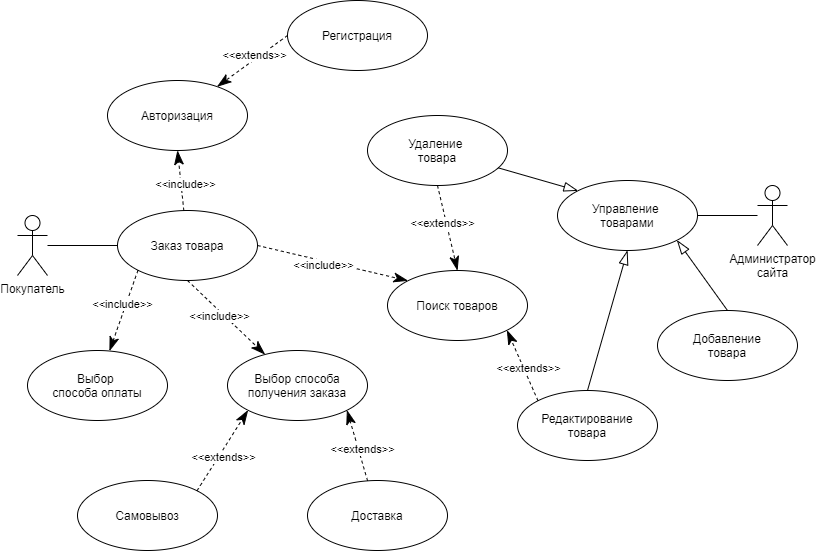

The diagram above was exported from draw.io. Its source (the exported page's mxGraphModel, read from the mxfile embedded in the PNG):
<mxGraphModel dx="1182" dy="765" grid="1" gridSize="10" guides="1" tooltips="1" connect="1" arrows="1" fold="1" page="1" pageScale="1" pageWidth="827" pageHeight="1169" math="0" shadow="0">
  <root>
    <mxCell id="0" />
    <mxCell id="1" parent="0" />
    <mxCell id="5YpxJ1PxDgQLc6D0vK-p-31" style="edgeStyle=orthogonalEdgeStyle;rounded=0;orthogonalLoop=1;jettySize=auto;html=1;entryX=0;entryY=0.5;entryDx=0;entryDy=0;endArrow=none;endFill=0;" edge="1" parent="1" source="5YpxJ1PxDgQLc6D0vK-p-1" target="5YpxJ1PxDgQLc6D0vK-p-3">
      <mxGeometry relative="1" as="geometry" />
    </mxCell>
    <mxCell id="5YpxJ1PxDgQLc6D0vK-p-1" value="Покупатель" style="shape=umlActor;verticalLabelPosition=bottom;verticalAlign=top;html=1;" vertex="1" parent="1">
      <mxGeometry x="20" y="265" width="30" height="60" as="geometry" />
    </mxCell>
    <mxCell id="5YpxJ1PxDgQLc6D0vK-p-3" value="Заказ товара" style="ellipse;whiteSpace=wrap;html=1;" vertex="1" parent="1">
      <mxGeometry x="120" y="260" width="140" height="70" as="geometry" />
    </mxCell>
    <mxCell id="5YpxJ1PxDgQLc6D0vK-p-33" value="" style="edgeStyle=orthogonalEdgeStyle;rounded=0;orthogonalLoop=1;jettySize=auto;html=1;endArrow=none;endFill=0;" edge="1" parent="1" source="5YpxJ1PxDgQLc6D0vK-p-4" target="5YpxJ1PxDgQLc6D0vK-p-5">
      <mxGeometry relative="1" as="geometry" />
    </mxCell>
    <mxCell id="5YpxJ1PxDgQLc6D0vK-p-4" value="Администратор&lt;br&gt;сайта" style="shape=umlActor;verticalLabelPosition=bottom;verticalAlign=top;html=1;" vertex="1" parent="1">
      <mxGeometry x="760" y="235" width="30" height="60" as="geometry" />
    </mxCell>
    <mxCell id="5YpxJ1PxDgQLc6D0vK-p-5" value="Управление &lt;br&gt;товарами" style="ellipse;whiteSpace=wrap;html=1;" vertex="1" parent="1">
      <mxGeometry x="560" y="230" width="140" height="70" as="geometry" />
    </mxCell>
    <mxCell id="5YpxJ1PxDgQLc6D0vK-p-8" value="Выбор &lt;br&gt;способа оплаты" style="ellipse;whiteSpace=wrap;html=1;" vertex="1" parent="1">
      <mxGeometry x="30" y="400" width="140" height="70" as="geometry" />
    </mxCell>
    <mxCell id="5YpxJ1PxDgQLc6D0vK-p-9" value="Поиск товаров" style="ellipse;whiteSpace=wrap;html=1;" vertex="1" parent="1">
      <mxGeometry x="390" y="320" width="140" height="70" as="geometry" />
    </mxCell>
    <mxCell id="5YpxJ1PxDgQLc6D0vK-p-10" value="Добавление&lt;br&gt;товара" style="ellipse;whiteSpace=wrap;html=1;" vertex="1" parent="1">
      <mxGeometry x="660" y="360" width="140" height="70" as="geometry" />
    </mxCell>
    <mxCell id="5YpxJ1PxDgQLc6D0vK-p-11" value="Редактирование&lt;br&gt;товара" style="ellipse;whiteSpace=wrap;html=1;" vertex="1" parent="1">
      <mxGeometry x="520" y="440" width="140" height="70" as="geometry" />
    </mxCell>
    <mxCell id="5YpxJ1PxDgQLc6D0vK-p-12" value="Удаление &lt;br&gt;товара" style="ellipse;whiteSpace=wrap;html=1;" vertex="1" parent="1">
      <mxGeometry x="370" y="165" width="140" height="70" as="geometry" />
    </mxCell>
    <mxCell id="5YpxJ1PxDgQLc6D0vK-p-13" value="Авторизация" style="ellipse;whiteSpace=wrap;html=1;" vertex="1" parent="1">
      <mxGeometry x="110" y="130" width="140" height="70" as="geometry" />
    </mxCell>
    <mxCell id="5YpxJ1PxDgQLc6D0vK-p-14" value="Регистрация" style="ellipse;whiteSpace=wrap;html=1;" vertex="1" parent="1">
      <mxGeometry x="290" y="50" width="140" height="70" as="geometry" />
    </mxCell>
    <mxCell id="5YpxJ1PxDgQLc6D0vK-p-18" value="" style="endArrow=classicThin;dashed=1;endFill=1;endSize=12;html=1;entryX=0.5;entryY=1;entryDx=0;entryDy=0;" edge="1" parent="1" source="5YpxJ1PxDgQLc6D0vK-p-3" target="5YpxJ1PxDgQLc6D0vK-p-13">
      <mxGeometry width="160" relative="1" as="geometry">
        <mxPoint x="190" y="260" as="sourcePoint" />
        <mxPoint x="300" y="170" as="targetPoint" />
      </mxGeometry>
    </mxCell>
    <mxCell id="5YpxJ1PxDgQLc6D0vK-p-19" value="&amp;lt;&amp;lt;include&amp;gt;&amp;gt;" style="edgeLabel;html=1;align=center;verticalAlign=middle;resizable=0;points=[];" vertex="1" connectable="0" parent="5YpxJ1PxDgQLc6D0vK-p-18">
      <mxGeometry x="-0.125" y="-4" relative="1" as="geometry">
        <mxPoint as="offset" />
      </mxGeometry>
    </mxCell>
    <mxCell id="5YpxJ1PxDgQLc6D0vK-p-20" value="" style="endArrow=classicThin;dashed=1;endFill=1;endSize=12;html=1;exitX=0;exitY=1;exitDx=0;exitDy=0;" edge="1" parent="1" source="5YpxJ1PxDgQLc6D0vK-p-3" target="5YpxJ1PxDgQLc6D0vK-p-8">
      <mxGeometry width="160" relative="1" as="geometry">
        <mxPoint x="170" y="430" as="sourcePoint" />
        <mxPoint x="190" y="340" as="targetPoint" />
      </mxGeometry>
    </mxCell>
    <mxCell id="5YpxJ1PxDgQLc6D0vK-p-21" value="&amp;lt;&amp;lt;include&amp;gt;&amp;gt;" style="edgeLabel;html=1;align=center;verticalAlign=middle;resizable=0;points=[];" vertex="1" connectable="0" parent="5YpxJ1PxDgQLc6D0vK-p-20">
      <mxGeometry x="-0.125" y="-4" relative="1" as="geometry">
        <mxPoint as="offset" />
      </mxGeometry>
    </mxCell>
    <mxCell id="5YpxJ1PxDgQLc6D0vK-p-22" value="" style="endArrow=classicThin;dashed=1;endFill=1;endSize=12;html=1;entryX=0;entryY=0;entryDx=0;entryDy=0;exitX=1;exitY=0.5;exitDx=0;exitDy=0;" edge="1" parent="1" source="5YpxJ1PxDgQLc6D0vK-p-3" target="5YpxJ1PxDgQLc6D0vK-p-9">
      <mxGeometry width="160" relative="1" as="geometry">
        <mxPoint x="260" y="300" as="sourcePoint" />
        <mxPoint x="199.49747468305827" y="380.25126265847075" as="targetPoint" />
      </mxGeometry>
    </mxCell>
    <mxCell id="5YpxJ1PxDgQLc6D0vK-p-23" value="&amp;lt;&amp;lt;include&amp;gt;&amp;gt;" style="edgeLabel;html=1;align=center;verticalAlign=middle;resizable=0;points=[];" vertex="1" connectable="0" parent="5YpxJ1PxDgQLc6D0vK-p-22">
      <mxGeometry x="-0.125" y="-4" relative="1" as="geometry">
        <mxPoint as="offset" />
      </mxGeometry>
    </mxCell>
    <mxCell id="5YpxJ1PxDgQLc6D0vK-p-25" value="" style="endArrow=classicThin;dashed=1;endFill=1;endSize=12;html=1;entryX=0.5;entryY=0;entryDx=0;entryDy=0;exitX=0.5;exitY=1;exitDx=0;exitDy=0;" edge="1" parent="1" source="5YpxJ1PxDgQLc6D0vK-p-12" target="5YpxJ1PxDgQLc6D0vK-p-9">
      <mxGeometry width="160" relative="1" as="geometry">
        <mxPoint x="239.99747468305827" y="549.9987373415292" as="sourcePoint" />
        <mxPoint x="341.0025253169417" y="600.5012626584708" as="targetPoint" />
      </mxGeometry>
    </mxCell>
    <mxCell id="5YpxJ1PxDgQLc6D0vK-p-26" value="&amp;lt;&amp;lt;extends&amp;gt;&amp;gt;" style="edgeLabel;html=1;align=center;verticalAlign=middle;resizable=0;points=[];" vertex="1" connectable="0" parent="5YpxJ1PxDgQLc6D0vK-p-25">
      <mxGeometry x="-0.125" y="-4" relative="1" as="geometry">
        <mxPoint as="offset" />
      </mxGeometry>
    </mxCell>
    <mxCell id="5YpxJ1PxDgQLc6D0vK-p-27" value="" style="endArrow=classicThin;dashed=1;endFill=1;endSize=12;html=1;entryX=1;entryY=1;entryDx=0;entryDy=0;exitX=0;exitY=0;exitDx=0;exitDy=0;" edge="1" parent="1" source="5YpxJ1PxDgQLc6D0vK-p-11" target="5YpxJ1PxDgQLc6D0vK-p-9">
      <mxGeometry width="160" relative="1" as="geometry">
        <mxPoint x="454.99" y="420" as="sourcePoint" />
        <mxPoint x="425.01" y="522.03" as="targetPoint" />
      </mxGeometry>
    </mxCell>
    <mxCell id="5YpxJ1PxDgQLc6D0vK-p-28" value="&amp;lt;&amp;lt;extends&amp;gt;&amp;gt;" style="edgeLabel;html=1;align=center;verticalAlign=middle;resizable=0;points=[];" vertex="1" connectable="0" parent="5YpxJ1PxDgQLc6D0vK-p-27">
      <mxGeometry x="-0.125" y="-4" relative="1" as="geometry">
        <mxPoint as="offset" />
      </mxGeometry>
    </mxCell>
    <mxCell id="5YpxJ1PxDgQLc6D0vK-p-29" value="" style="endArrow=classicThin;dashed=1;endFill=1;endSize=12;html=1;exitX=0;exitY=0.5;exitDx=0;exitDy=0;" edge="1" parent="1" source="5YpxJ1PxDgQLc6D0vK-p-14" target="5YpxJ1PxDgQLc6D0vK-p-13">
      <mxGeometry width="160" relative="1" as="geometry">
        <mxPoint x="210" y="135" as="sourcePoint" />
        <mxPoint x="300" y="180" as="targetPoint" />
      </mxGeometry>
    </mxCell>
    <mxCell id="5YpxJ1PxDgQLc6D0vK-p-30" value="&amp;lt;&amp;lt;extends&amp;gt;&amp;gt;" style="edgeLabel;html=1;align=center;verticalAlign=middle;resizable=0;points=[];" vertex="1" connectable="0" parent="5YpxJ1PxDgQLc6D0vK-p-29">
      <mxGeometry x="-0.125" y="-4" relative="1" as="geometry">
        <mxPoint as="offset" />
      </mxGeometry>
    </mxCell>
    <mxCell id="5YpxJ1PxDgQLc6D0vK-p-34" value="Выбор способа получения заказа" style="ellipse;whiteSpace=wrap;html=1;" vertex="1" parent="1">
      <mxGeometry x="230" y="400" width="140" height="70" as="geometry" />
    </mxCell>
    <mxCell id="5YpxJ1PxDgQLc6D0vK-p-35" value="" style="endArrow=classicThin;dashed=1;endFill=1;endSize=12;html=1;exitX=0.5;exitY=1;exitDx=0;exitDy=0;" edge="1" parent="1" source="5YpxJ1PxDgQLc6D0vK-p-3" target="5YpxJ1PxDgQLc6D0vK-p-34">
      <mxGeometry width="160" relative="1" as="geometry">
        <mxPoint x="199.99747468305827" y="359.49873734152925" as="sourcePoint" />
        <mxPoint x="311.0025253169417" y="380.00126265847075" as="targetPoint" />
      </mxGeometry>
    </mxCell>
    <mxCell id="5YpxJ1PxDgQLc6D0vK-p-36" value="&amp;lt;&amp;lt;include&amp;gt;&amp;gt;" style="edgeLabel;html=1;align=center;verticalAlign=middle;resizable=0;points=[];" vertex="1" connectable="0" parent="5YpxJ1PxDgQLc6D0vK-p-35">
      <mxGeometry x="-0.125" y="-4" relative="1" as="geometry">
        <mxPoint as="offset" />
      </mxGeometry>
    </mxCell>
    <mxCell id="5YpxJ1PxDgQLc6D0vK-p-37" value="Самовывоз" style="ellipse;whiteSpace=wrap;html=1;" vertex="1" parent="1">
      <mxGeometry x="80" y="530" width="140" height="70" as="geometry" />
    </mxCell>
    <mxCell id="5YpxJ1PxDgQLc6D0vK-p-38" value="Доставка" style="ellipse;whiteSpace=wrap;html=1;" vertex="1" parent="1">
      <mxGeometry x="310" y="530" width="140" height="70" as="geometry" />
    </mxCell>
    <mxCell id="5YpxJ1PxDgQLc6D0vK-p-39" value="" style="endArrow=classicThin;dashed=1;endFill=1;endSize=12;html=1;entryX=1;entryY=1;entryDx=0;entryDy=0;" edge="1" parent="1" source="5YpxJ1PxDgQLc6D0vK-p-38" target="5YpxJ1PxDgQLc6D0vK-p-34">
      <mxGeometry width="160" relative="1" as="geometry">
        <mxPoint x="413.0025253169417" y="530.5012626584708" as="sourcePoint" />
        <mxPoint x="341.9974746830583" y="469.99873734152925" as="targetPoint" />
      </mxGeometry>
    </mxCell>
    <mxCell id="5YpxJ1PxDgQLc6D0vK-p-40" value="&amp;lt;&amp;lt;extends&amp;gt;&amp;gt;" style="edgeLabel;html=1;align=center;verticalAlign=middle;resizable=0;points=[];" vertex="1" connectable="0" parent="5YpxJ1PxDgQLc6D0vK-p-39">
      <mxGeometry x="-0.125" y="-4" relative="1" as="geometry">
        <mxPoint as="offset" />
      </mxGeometry>
    </mxCell>
    <mxCell id="5YpxJ1PxDgQLc6D0vK-p-41" value="" style="endArrow=classicThin;dashed=1;endFill=1;endSize=12;html=1;entryX=0;entryY=1;entryDx=0;entryDy=0;exitX=1;exitY=0;exitDx=0;exitDy=0;" edge="1" parent="1" source="5YpxJ1PxDgQLc6D0vK-p-37" target="5YpxJ1PxDgQLc6D0vK-p-34">
      <mxGeometry width="160" relative="1" as="geometry">
        <mxPoint x="192.6854690504249" y="531.4023911958075" as="sourcePoint" />
        <mxPoint x="159.99747468305827" y="469.99873734152925" as="targetPoint" />
      </mxGeometry>
    </mxCell>
    <mxCell id="5YpxJ1PxDgQLc6D0vK-p-42" value="&amp;lt;&amp;lt;extends&amp;gt;&amp;gt;" style="edgeLabel;html=1;align=center;verticalAlign=middle;resizable=0;points=[];" vertex="1" connectable="0" parent="5YpxJ1PxDgQLc6D0vK-p-41">
      <mxGeometry x="-0.125" y="-4" relative="1" as="geometry">
        <mxPoint as="offset" />
      </mxGeometry>
    </mxCell>
    <mxCell id="5YpxJ1PxDgQLc6D0vK-p-43" value="" style="endArrow=blockThin;endFill=0;endSize=12;html=1;exitX=0.5;exitY=0;exitDx=0;exitDy=0;entryX=0.5;entryY=1;entryDx=0;entryDy=0;" edge="1" parent="1" source="5YpxJ1PxDgQLc6D0vK-p-11" target="5YpxJ1PxDgQLc6D0vK-p-5">
      <mxGeometry width="160" relative="1" as="geometry">
        <mxPoint x="540" y="350" as="sourcePoint" />
        <mxPoint x="700" y="350" as="targetPoint" />
      </mxGeometry>
    </mxCell>
    <mxCell id="5YpxJ1PxDgQLc6D0vK-p-45" value="" style="endArrow=blockThin;endFill=0;endSize=12;html=1;exitX=0.5;exitY=0;exitDx=0;exitDy=0;entryX=1;entryY=1;entryDx=0;entryDy=0;" edge="1" parent="1" source="5YpxJ1PxDgQLc6D0vK-p-10" target="5YpxJ1PxDgQLc6D0vK-p-5">
      <mxGeometry width="160" relative="1" as="geometry">
        <mxPoint x="580" y="450" as="sourcePoint" />
        <mxPoint x="640" y="310" as="targetPoint" />
      </mxGeometry>
    </mxCell>
    <mxCell id="5YpxJ1PxDgQLc6D0vK-p-46" value="" style="endArrow=blockThin;endFill=0;endSize=12;html=1;entryX=0;entryY=0;entryDx=0;entryDy=0;" edge="1" parent="1" source="5YpxJ1PxDgQLc6D0vK-p-12" target="5YpxJ1PxDgQLc6D0vK-p-5">
      <mxGeometry width="160" relative="1" as="geometry">
        <mxPoint x="570.5" y="235" as="sourcePoint" />
        <mxPoint x="539.9974746830583" y="144.74873734152925" as="targetPoint" />
      </mxGeometry>
    </mxCell>
  </root>
</mxGraphModel>